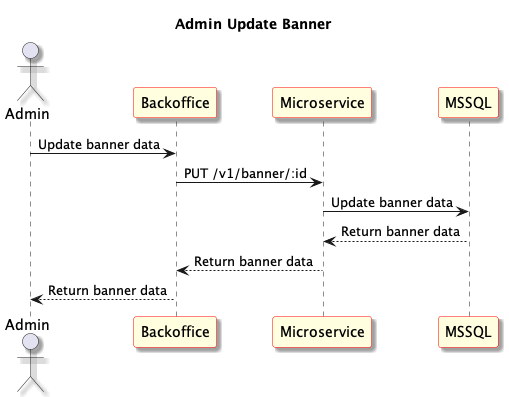

The diagram above was rendered by PlantUML. Its source (embedded in the PNG):
@startuml Admin Update Banner
skinparam shadowing true
skinparam sequence {
	ParticipantBackgroundColor LightYellow
	ParticipantBorderColor red
}
Title: Admin Update Banner
actor "Admin" as User1
participant "Backoffice" as Frontend
participant "Microservice" as Microservice
participant "MSSQL" as Database

User1 -> Frontend: Update banner data

Frontend -> Microservice: PUT /v1/banner/:id

Microservice -> Database: Update banner data

Database --> Microservice: Return banner data

Microservice --> Frontend: Return banner data

Frontend --> User1: Return banner data


@enduml